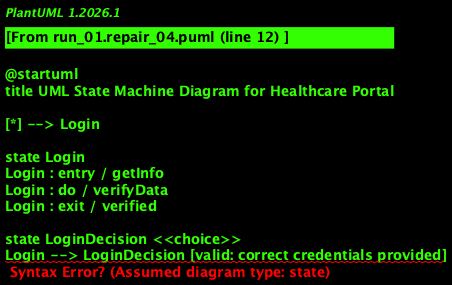

The diagram above was rendered by PlantUML. Its source (embedded in the PNG):
@startuml
title UML State Machine Diagram for Healthcare Portal

[*] --> Login

state Login
Login : entry / getInfo
Login : do / verifyData
Login : exit / verified

state LoginDecision <<choice>>
Login --> LoginDecision [valid: correct credentials provided]
Login --> LoginDecision [invalid: incorrect credentials provided]

state "Valid Login" as ValidLogin
ValidLogin : entry / contain Info
ValidLogin : do / allow Access to system
ValidLogin : exit / gallery Entry

state "Invalid Login" as InvalidLogin
InvalidLogin : entry / wrong Info
InvalidLogin : do / display Error message
InvalidLogin : exit / return To Start

NavChoice <<choice>>
ValidLogin --> NavChoice [valid: user chooses to navigate]
NavChoice --> NavChoice [invalid: no navigation choice made]

state Gallery
Gallery : entry / show Products
Gallery : do / allow to select Products
Gallery : exit / save Products

state Update
Update : entry / contain Info
Update : do / take New Info
Update : exit / save new Info

NavChoice --> Gallery [valid: user chooses gallery]
NavChoice --> Update [valid: user chooses update]

Update --> [*]

state Order
Order : entry / select Items
Order : do / allowto order If products In Stock
Order : exit / verification

state Cart
Cart : entry / contain Selected Items
Cart : do / all billing Info
Cart : exit / payment Method

Gallery --> Order [valid: user chooses to order]
Order --> Cart

state Payment
Payment : entry / get Payment Method
Payment : do / confirm Payment
Payment : exit / verify

Cart --> Payment [valid: payment method provided]
Payment --> Payment [invalid: no payment method provided]

PayDecision <<choice>>
Payment --> PayDecision [valid: valid payment method]
Payment --> PayDecision [invalid: invalid payment method]

state "Valid Payment" as ValidPayment
ValidPayment : entry / payment Method
ValidPayment : do / get Cash
ValidPayment : exit / confirmation of product

state "Invalid Payment" as InvalidPayment
InvalidPayment : entry / wrong Entry
InvalidPayment : do / error Message
InvalidPayment : exit / return

PayDecision --> ValidPayment [valid: cash chosen]
PayDecision --> InvalidPayment [invalid: invalid payment method chosen]

state Delivery
Delivery : entry / take out Order
Delivery : do / deliver Product
Delivery : exit / exit System

ValidPayment --> Delivery
Delivery --> [*]

InvalidPayment --> [*]
@enduml